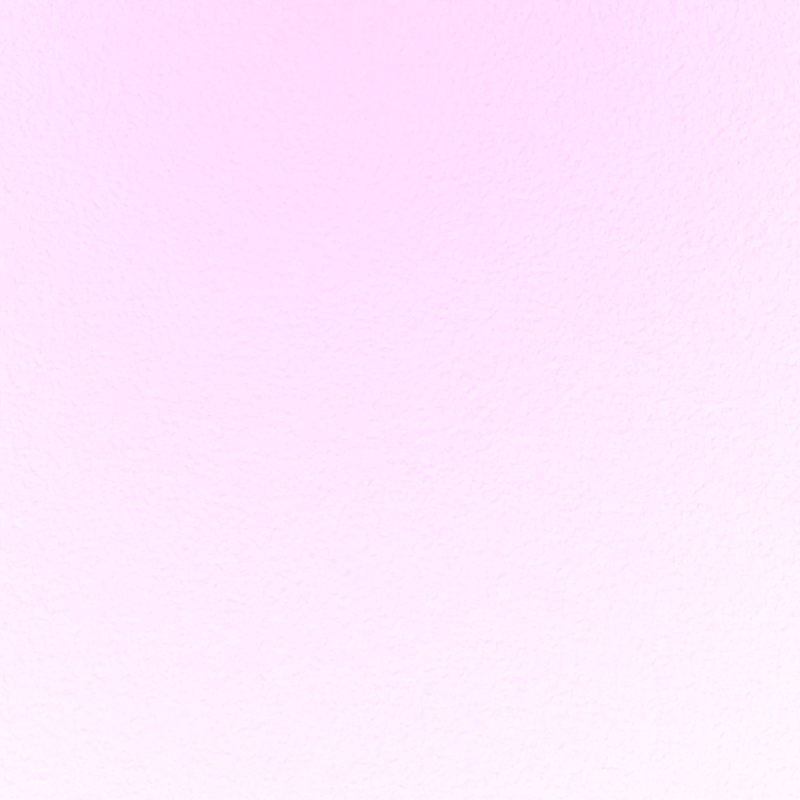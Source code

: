 # Source: scripted_scene_complex.blend  (saved by Blender 2.79.0; exported with 4.5.12 LTS)
import bpy
from mathutils import Matrix  # noqa: F401  (used for matrix-valued properties, if any)

bpy.ops.wm.read_factory_settings(use_empty=True)
scene = bpy.context.scene
scene.name = 'Scene'

# ---- collections
col_collection_1 = bpy.data.collections.new('Collection 1'); scene.collection.children.link(col_collection_1)

# ---- materials (node trees are filled in below, after node groups)
mat_phone_material = bpy.data.materials.new('phone_material')
mat_phone_material.alpha_threshold = 0.0
mat_phone_material.roughness = 0.5
mat_sample_material = bpy.data.materials.new('sample_material')
mat_sample_material.alpha_threshold = 0.0
mat_sample_material.roughness = 0.5

# ---- material node trees
mat_phone_material.use_nodes = True; mat_phone_material.node_tree.nodes.clear()
_N = mat_phone_material.node_tree.nodes; _L = mat_phone_material.node_tree.links
n0 = _N.new('ShaderNodeOutputMaterial'); n0.name = 'Material Output'; n0.location = (300, 300)
n1 = _N.new('ShaderNodeBsdfDiffuse'); n1.name = 'Diffuse BSDF'; n1.location = (10, 300)
n1.inputs[0].default_value = (0.0, 0.0, 0.0, 1.0)
n1.inputs[1].default_value = 0.1
_L.new(n1.outputs[0], n0.inputs[0])
n0.is_active_output = True
mat_sample_material.use_nodes = True; mat_sample_material.node_tree.nodes.clear()
_N = mat_sample_material.node_tree.nodes; _L = mat_sample_material.node_tree.links
n0 = _N.new('ShaderNodeOutputMaterial'); n0.name = 'Material Output'; n0.location = (300, 300)
n1 = _N.new('ShaderNodeBsdfDiffuse'); n1.name = 'Diffuse BSDF'; n1.location = (10, 300)
n1.inputs[0].default_value = (0.7118, 0.179, 0.4318, 1.0)
n2 = _N.new('ShaderNodeMixShader'); n2.name = 'Mix Shader'; n2.location = (0, 0)
n3 = _N.new('ShaderNodeBsdfAnisotropic'); n3.name = 'Glossy BSDF'; n3.location = (0, 0)
n3.distribution = 'GGX'
n4 = _N.new('ShaderNodeValue'); n4.name = 'Value'; n4.location = (0, 0)
n4.outputs[0].default_value = 0.7968
n5 = _N.new('ShaderNodeMath'); n5.name = 'Math'; n5.location = (0, 0)
n5.operation = 'POWER'
n5.inputs[1].default_value = 2.0
n6 = _N.new('ShaderNodeTexNoise'); n6.name = 'Noise Texture'; n6.location = (0, 0)
n6.inputs[2].default_value = 577.0
n7 = _N.new('ShaderNodeValToRGB'); n7.name = 'ColorRamp'; n7.location = (0, 0)
n7.color_ramp.interpolation = 'CARDINAL'
while len(n7.color_ramp.elements) > 1: n7.color_ramp.elements.remove(n7.color_ramp.elements[-1])
n7.color_ramp.elements[0].position = 0.0; n7.color_ramp.elements[0].color = (0.0, 0.0, 0.0, 1.0)
_e = n7.color_ramp.elements.new(1.0); _e.color = (1.0, 1.0, 1.0, 1.0)
n8 = _N.new('ShaderNodeMath'); n8.name = 'Math.001'; n8.location = (0, 0)
n8.operation = 'MULTIPLY'
n8.inputs[1].default_value = 0.3499
n9 = _N.new('ShaderNodeMapping'); n9.name = 'Mapping'; n9.location = (0, 0)
n9.inputs[1].default_value = (0.1, 0.0, 0.0)
n10 = _N.new('ShaderNodeTexCoord'); n10.name = 'Texture Coordinate'; n10.location = (0, 0)
n11 = _N.new('ShaderNodeDisplacement'); n11.name = 'Displacement'; n11.location = (0, 0)
n11.inputs[1].default_value = 0.0
n11.inputs[2].default_value = 0.1
n12 = _N.new('ShaderNodeMath'); n12.name = 'Math.002'; n12.location = (0, 0)
n12.operation = 'POWER'
_L.new(n2.outputs[0], n0.inputs[0])
_L.new(n1.outputs[0], n2.inputs[1])
_L.new(n3.outputs[0], n2.inputs[2])
_L.new(n4.outputs[0], n5.inputs[0])
_L.new(n10.outputs[0], n9.inputs[0])
_L.new(n9.outputs[0], n6.inputs[0])
_L.new(n6.outputs[1], n7.inputs[0])
_L.new(n7.outputs[0], n8.inputs[0])
_L.new(n8.outputs[0], n11.inputs[0])
_L.new(n11.outputs[0], n0.inputs[2])
_L.new(n5.outputs[0], n12.inputs[0])
_L.new(n12.outputs[0], n3.inputs[1])
n0.is_active_output = True

# ---- world
world_world = bpy.data.worlds.new('World'); scene.world = world_world
world_world.use_nodes = True; world_world.node_tree.nodes.clear()
_N = world_world.node_tree.nodes; _L = world_world.node_tree.links
n0 = _N.new('ShaderNodeOutputWorld'); n0.name = 'World Output'; n0.location = (300, 300)
n1 = _N.new('ShaderNodeBackground'); n1.name = 'Background'; n1.location = (10, 300)
n1.inputs[0].default_value = (0.0, 0.0, 0.0, 1.0)
_L.new(n1.outputs[0], n0.inputs[0])
n0.is_active_output = True
world_world.color = (0.05088, 0.05088, 0.05088)
world_world.use_sun_shadow = False
world_world.sun_shadow_jitter_overblur = 0.0
world_world.cycles.sampling_method = 'MANUAL'

# ---- cameras
cam_camera_001 = bpy.data.cameras.new('Camera.001')
cam_camera_001.clip_end = 100.0
cam_camera_001.lens = 35.0
cam_camera_001.sensor_width = 32.0
cam_camera_001.sensor_height = 18.0
cam_camera_001.display_size = 200.0
cam_camera_001.dof.focus_distance = 0.0

# ---- lights
light_sun = bpy.data.lights.new('sun', 'SUN')
light_sun.transmission_factor = 0.0
light_sun.angle = 2.942
light_sun.shadow_buffer_clip_start = 0.5
light_sun.shadow_soft_size = 10.0
light_sun.shadow_cascade_max_distance = 1000.0
light_lamp = bpy.data.lights.new('lamp', 'POINT')
light_lamp.transmission_factor = 0.0
light_lamp.energy = 500.0
light_lamp.shadow_buffer_clip_start = 0.5
light_lamp.shadow_soft_size = 0.3
light_lamp.shadow_maximum_resolution = 0.006
light_lamp.use_absolute_resolution = True

# ---- meshes
me_cube_001 = bpy.data.meshes.new('Cube.001')
me_cube_001.from_pydata([(-0.5, -0.5, -0.5), (-0.5, -0.5, 0.5), (-0.5, 0.5, -0.5), (-0.5, 0.5, 0.5), (0.5, -0.5, -0.5), (0.5, -0.5, 0.5), (0.5, 0.5, -0.5), (0.5, 0.5, 0.5)], [], [(0, 1, 3, 2), (2, 3, 7, 6), (6, 7, 5, 4), (4, 5, 1, 0), (2, 6, 4, 0), (7, 3, 1, 5)])
me_cube_001.materials.append(mat_phone_material)
me_cube_001.use_remesh_preserve_volume = False
me_cube_001.use_remesh_preserve_attributes = False
me_cube_001.use_mirror_vertex_groups = False
me_cube_001.update()
me_plane_001 = bpy.data.meshes.new('Plane.001')
me_plane_001.from_pydata([(-1.0, -1.0, 0.0), (1.0, -1.0, 0.0), (-1.0, 1.0, 0.0), (1.0, 1.0, 0.0)], [], [(0, 1, 3, 2)])
me_plane_001.materials.append(mat_sample_material)
me_plane_001.use_remesh_preserve_volume = False
me_plane_001.use_remesh_preserve_attributes = False
me_plane_001.use_mirror_vertex_groups = False
me_plane_001.update()

# ---- objects
ob_camera = bpy.data.objects.new('camera', cam_camera_001)
ob_sun = bpy.data.objects.new('sun', light_sun)
ob_lamp = bpy.data.objects.new('lamp', light_lamp)
ob_phone = bpy.data.objects.new('phone', me_cube_001)
ob_mat_sample = bpy.data.objects.new('mat_sample', me_plane_001)

# ---- transforms, parenting, visibility, modifiers, constraints
ob_camera.location = (4.5, 0.0, 6.5)
ob_camera.rotation_euler = (1.523e-05, 6.029e-05, 1.571)
ob_camera.scale = (0.01, 0.01, 0.01)
ob_camera.lineart.crease_threshold = 0.0
ob_sun.location = (-3.1, -6.436, 0.0002518)
ob_sun.lineart.crease_threshold = 0.0
ob_lamp.location = (4.5, 1.4, 6.5)
ob_lamp.lineart.crease_threshold = 0.0
ob_phone.location = (0.0, 0.0, 7.0)
ob_phone.scale = (13.0, 6.5, 0.5)
ob_phone.lineart.crease_threshold = 0.0
ob_mat_sample.location = (4.5, 0.0, 0.0)
ob_mat_sample.scale = (16.0, 16.0, 1.0)
ob_mat_sample.lineart.crease_threshold = 0.0

# ---- collection membership
col_collection_1.objects.link(ob_camera)
col_collection_1.objects.link(ob_sun)
col_collection_1.objects.link(ob_lamp)
col_collection_1.objects.link(ob_phone)
col_collection_1.objects.link(ob_mat_sample)

# ---- scene / render settings (as saved in the file)
scene.camera = ob_camera
scene.frame_start = 1; scene.frame_end = 250; scene.frame_set(9)
scene.render.engine = 'CYCLES'
scene.render.resolution_x = 1280
scene.render.resolution_y = 1280
scene.render.dither_intensity = 0.0
scene.render.use_border = True
scene.cycles.use_denoising = False
scene.cycles.samples = 128
scene.cycles.sampling_pattern = 'TABULATED_SOBOL'
scene.cycles.use_adaptive_sampling = False
scene.cycles.use_light_tree = False
scene.cycles.blur_glossy = 0.0
scene.cycles.sample_clamp_indirect = 0.0
scene.view_settings.view_transform = 'Standard'
scene.unit_settings.scale_length = 0.01
bpy.context.view_layer.update()
